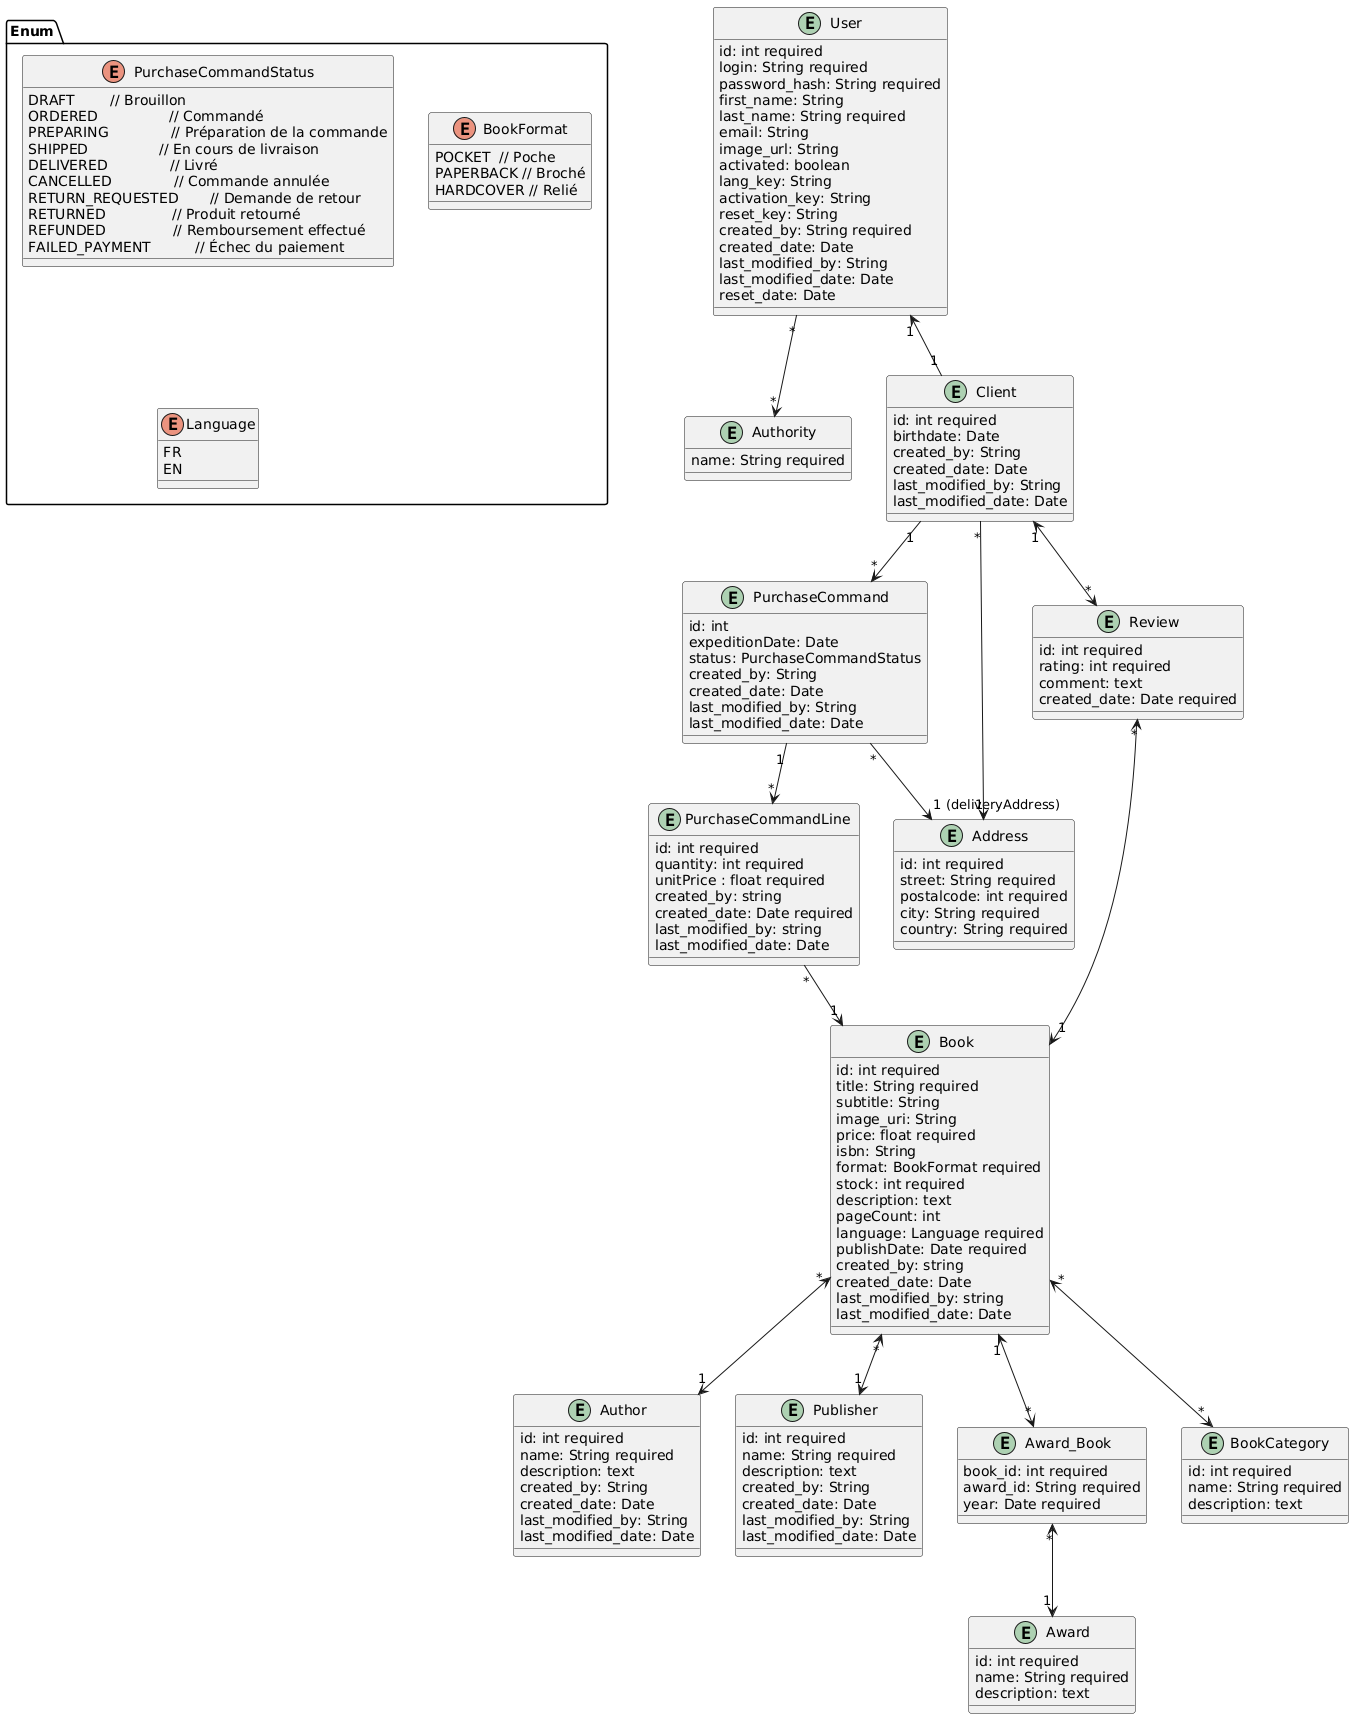

The diagram above was rendered by PlantUML. Its source (embedded in the PNG):
@startuml
entity "User" as User {
 id: int required
 login: String required
 password_hash: String required
 first_name: String 
 last_name: String required
 email: String
 image_url: String
 activated: boolean
 lang_key: String
 activation_key: String
 reset_key: String
 created_by: String required
 created_date: Date
 last_modified_by: String
 last_modified_date: Date
 reset_date: Date
}

entity "Authority" as Authority {
 name: String required
}

entity "Client" as Client {
 id: int required
 birthdate: Date
 created_by: String
 created_date: Date
 last_modified_by: String
 last_modified_date: Date
}

entity "PurchaseCommand" as PurchaseCommand {
 id: int
 expeditionDate: Date
 status: PurchaseCommandStatus
 created_by: String
 created_date: Date
 last_modified_by: String
 last_modified_date: Date
}

entity "PurchaseCommandLine" as PurchaseCommandLine {
 id: int required
 quantity: int required
 unitPrice : float required
 created_by: string
 created_date: Date required
 last_modified_by: string
 last_modified_date: Date
}

entity "Book" as Book {
  id: int required
  title: String required
  subtitle: String
  image_uri: String
  price: float required
  isbn: String
  format: BookFormat required
  stock: int required
  description: text
  pageCount: int
  language: Language required
  publishDate: Date required
  created_by: string
  created_date: Date
  last_modified_by: string
  last_modified_date: Date
}

entity "Address" as Address {
 id: int required
 street: String required
 postalcode: int required
 city: String required
 country: String required
}

entity "Author" as Author {
  id: int required
  name: String required
  description: text
  created_by: String
  created_date: Date
  last_modified_by: String
  last_modified_date: Date
}


entity "Publisher" as Publisher {
  id: int required
  name: String required
  description: text
  created_by: String
  created_date: Date
  last_modified_by: String
  last_modified_date: Date
}

entity "Award" as Award {
 id: int required
 name: String required
 description: text
}

entity "Award_Book" as Award_Book {
 book_id: int required
 award_id: String required
 year: Date required
}

entity "BookCategory" as BookCategory{
  id: int required
  name: String required
  description: text
}

entity "Review" as Review{
  id: int required
  rating: int required
  comment: text
  created_date: Date required
}

package Enum {

enum PurchaseCommandStatus{
    DRAFT        // Brouillon
    ORDERED                // Commandé
    PREPARING              // Préparation de la commande
    SHIPPED                // En cours de livraison
    DELIVERED              // Livré
    CANCELLED              // Commande annulée
    RETURN_REQUESTED       // Demande de retour
    RETURNED               // Produit retourné
    REFUNDED               // Remboursement effectué
    FAILED_PAYMENT          // Échec du paiement
}

enum BookFormat{
  POCKET  // Poche
  PAPERBACK // Broché 
  HARDCOVER // Relié 
}

enum Language{
  FR
  EN
}

}

PurchaseCommand "*" --> "1 (deliveryAddress)" Address
Client "*" --> "1" Address

Client "1" <--> "*" Review
Review "*" <--> "1" Book

User "*" --> "*" Authority
User "1" <-- "1" Client
Client "1" --> "*" PurchaseCommand
PurchaseCommand "1" --> "*" PurchaseCommandLine
PurchaseCommandLine "*" --> "1" Book
Book "*" <--> "1" Author
Book "*" <--> "1" Publisher
Book "*" <--> "*" BookCategory
Book "1" <--> "*" Award_Book
Award_Book "*" <--> "1" Award
@enduml